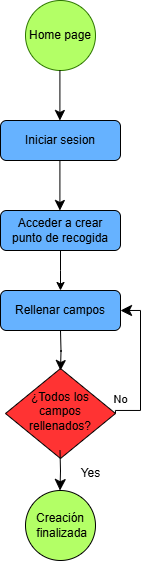

The diagram above was exported from draw.io. Its source (the exported page's mxGraphModel, read from the mxfile embedded in the PNG):
<mxGraphModel dx="1566" dy="825" grid="1" gridSize="10" guides="1" tooltips="1" connect="1" arrows="1" fold="1" page="1" pageScale="1" pageWidth="827" pageHeight="1169" math="0" shadow="0">
  <root>
    <mxCell id="WIyWlLk6GJQsqaUBKTNV-0" />
    <mxCell id="WIyWlLk6GJQsqaUBKTNV-1" parent="WIyWlLk6GJQsqaUBKTNV-0" />
    <mxCell id="pLxmL-MSBNm_CNyDiW5Y-1" value="Home page" style="ellipse;whiteSpace=wrap;html=1;aspect=fixed;fillColor=light-dark(#b3ff66, #4a890c);fontColor=light-dark(#000000, #121212);strokeColor=#2D7600;" parent="WIyWlLk6GJQsqaUBKTNV-1" vertex="1">
      <mxGeometry x="245" y="380" width="70" height="70" as="geometry" />
    </mxCell>
    <mxCell id="pLxmL-MSBNm_CNyDiW5Y-4" value="" style="rounded=0;html=1;jettySize=auto;orthogonalLoop=1;fontSize=11;endArrow=classic;endFill=1;endSize=8;strokeWidth=1;shadow=0;labelBackgroundColor=none;edgeStyle=orthogonalEdgeStyle;" parent="WIyWlLk6GJQsqaUBKTNV-1" edge="1">
      <mxGeometry relative="1" as="geometry">
        <mxPoint x="279.40999999999997" y="450" as="sourcePoint" />
        <mxPoint x="279.40999999999997" y="500" as="targetPoint" />
      </mxGeometry>
    </mxCell>
    <mxCell id="tcz1tu9lQPD5Nenbbeg1-0" value="" style="edgeStyle=orthogonalEdgeStyle;rounded=0;orthogonalLoop=1;jettySize=auto;html=1;endArrow=classic;endFill=1;" edge="1" parent="WIyWlLk6GJQsqaUBKTNV-1" source="pLxmL-MSBNm_CNyDiW5Y-5" target="pLxmL-MSBNm_CNyDiW5Y-9">
      <mxGeometry relative="1" as="geometry">
        <Array as="points">
          <mxPoint x="280" y="650" />
          <mxPoint x="280" y="650" />
        </Array>
      </mxGeometry>
    </mxCell>
    <mxCell id="pLxmL-MSBNm_CNyDiW5Y-5" value="Acceder a crear punto de recogida" style="rounded=1;whiteSpace=wrap;html=1;fontSize=12;glass=0;strokeWidth=1;shadow=0;fillColor=light-dark(#66b2ff, #ededed);" parent="WIyWlLk6GJQsqaUBKTNV-1" vertex="1">
      <mxGeometry x="220" y="590" width="120" height="40" as="geometry" />
    </mxCell>
    <mxCell id="pLxmL-MSBNm_CNyDiW5Y-9" value="Rellenar campos" style="rounded=1;whiteSpace=wrap;html=1;fontSize=12;glass=0;strokeWidth=1;shadow=0;fillColor=light-dark(#66b2ff, #ededed);" parent="WIyWlLk6GJQsqaUBKTNV-1" vertex="1">
      <mxGeometry x="220" y="670" width="120" height="40" as="geometry" />
    </mxCell>
    <mxCell id="pLxmL-MSBNm_CNyDiW5Y-11" style="edgeStyle=orthogonalEdgeStyle;rounded=0;orthogonalLoop=1;jettySize=auto;html=1;exitX=1;exitY=0.5;exitDx=0;exitDy=0;entryX=1;entryY=0.5;entryDx=0;entryDy=0;endArrow=classic;endFill=1;startSize=6;endSize=9;" parent="WIyWlLk6GJQsqaUBKTNV-1" source="pLxmL-MSBNm_CNyDiW5Y-10" target="pLxmL-MSBNm_CNyDiW5Y-9" edge="1">
      <mxGeometry relative="1" as="geometry">
        <Array as="points">
          <mxPoint x="360" y="790" />
          <mxPoint x="360" y="690" />
        </Array>
      </mxGeometry>
    </mxCell>
    <mxCell id="pLxmL-MSBNm_CNyDiW5Y-10" value="¿Todos los campos rellenados?" style="rhombus;whiteSpace=wrap;html=1;shadow=0;fontFamily=Helvetica;fontSize=12;align=center;strokeWidth=1;spacing=6;spacingTop=-4;fillColor=light-dark(#ff3333, #ededed);" parent="WIyWlLk6GJQsqaUBKTNV-1" vertex="1">
      <mxGeometry x="225" y="748" width="110" height="90" as="geometry" />
    </mxCell>
    <mxCell id="pLxmL-MSBNm_CNyDiW5Y-14" value="No" style="rounded=0;html=1;jettySize=auto;orthogonalLoop=1;fontSize=11;endArrow=classic;endFill=1;endSize=8;strokeWidth=1;shadow=0;labelBackgroundColor=none;edgeStyle=orthogonalEdgeStyle;" parent="WIyWlLk6GJQsqaUBKTNV-1" edge="1">
      <mxGeometry x="1" y="67" relative="1" as="geometry">
        <mxPoint x="-7" y="28" as="offset" />
        <mxPoint x="280" y="710" as="sourcePoint" />
        <mxPoint x="280" y="750" as="targetPoint" />
      </mxGeometry>
    </mxCell>
    <mxCell id="pLxmL-MSBNm_CNyDiW5Y-19" value="&lt;span style=&quot;text-wrap-mode: nowrap;&quot;&gt;Creación&lt;/span&gt;&lt;div&gt;&lt;span style=&quot;text-wrap-mode: nowrap;&quot;&gt;&amp;nbsp;finalizada&lt;/span&gt;&lt;/div&gt;" style="ellipse;whiteSpace=wrap;html=1;aspect=fixed;fillColor=light-dark(#b3ff66, #ededed);" parent="WIyWlLk6GJQsqaUBKTNV-1" vertex="1">
      <mxGeometry x="245" y="870" width="70" height="70" as="geometry" />
    </mxCell>
    <mxCell id="pLxmL-MSBNm_CNyDiW5Y-20" style="edgeStyle=orthogonalEdgeStyle;rounded=0;orthogonalLoop=1;jettySize=auto;html=1;exitX=0.5;exitY=1;exitDx=0;exitDy=0;entryX=0.5;entryY=0;entryDx=0;entryDy=0;endArrow=classic;endFill=1;endSize=9;" parent="WIyWlLk6GJQsqaUBKTNV-1" edge="1">
      <mxGeometry relative="1" as="geometry">
        <mxPoint x="279.5" y="830" as="sourcePoint" />
        <mxPoint x="279.5" y="870" as="targetPoint" />
      </mxGeometry>
    </mxCell>
    <mxCell id="pLxmL-MSBNm_CNyDiW5Y-21" value="Yes" style="text;html=1;align=center;verticalAlign=middle;resizable=0;points=[];autosize=1;strokeColor=none;fillColor=none;" parent="WIyWlLk6GJQsqaUBKTNV-1" vertex="1">
      <mxGeometry x="290" y="838" width="40" height="30" as="geometry" />
    </mxCell>
    <mxCell id="pLxmL-MSBNm_CNyDiW5Y-23" value="Iniciar sesion" style="rounded=1;whiteSpace=wrap;html=1;fontSize=12;glass=0;strokeWidth=1;shadow=0;fillColor=light-dark(#66b2ff, #281d00);strokeColor=light-dark(#000000, #6d5100);" parent="WIyWlLk6GJQsqaUBKTNV-1" vertex="1">
      <mxGeometry x="220" y="500" width="120" height="40" as="geometry" />
    </mxCell>
    <mxCell id="pLxmL-MSBNm_CNyDiW5Y-24" value="" style="rounded=0;html=1;jettySize=auto;orthogonalLoop=1;fontSize=11;endArrow=classic;endFill=1;endSize=8;strokeWidth=1;shadow=0;labelBackgroundColor=none;edgeStyle=orthogonalEdgeStyle;" parent="WIyWlLk6GJQsqaUBKTNV-1" edge="1">
      <mxGeometry relative="1" as="geometry">
        <mxPoint x="279.40999999999997" y="540" as="sourcePoint" />
        <mxPoint x="279.40999999999997" y="590" as="targetPoint" />
      </mxGeometry>
    </mxCell>
  </root>
</mxGraphModel>